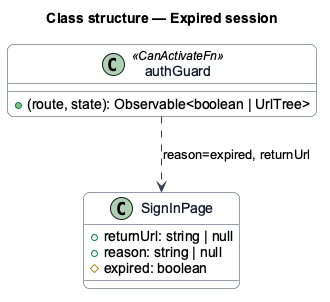

The diagram above was rendered by PlantUML. Its source (embedded in the PNG):
@startuml
skinparam backgroundColor #FFFFFF
skinparam shadowing false
skinparam roundcorner 12
skinparam defaultFontName Arial
skinparam ArrowColor #344054
skinparam class {
  BorderColor #344054
  FontColor #101828
  BackgroundColor #F9FAFB
}
title Class structure — Expired session
class authGuard <<CanActivateFn>> {
  +(route, state): Observable<boolean | UrlTree>
}
class SignInPage {
  +returnUrl: string | null
  +reason: string | null
  #expired: boolean
}
authGuard ..> SignInPage : reason=expired, returnUrl
@enduml